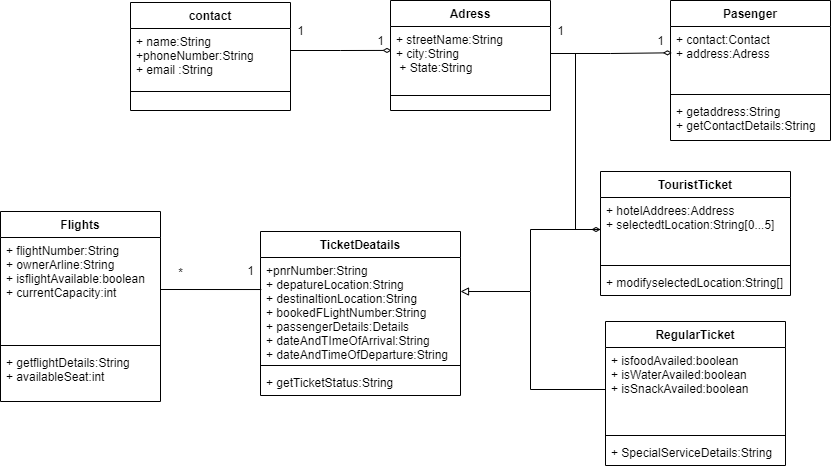

The diagram above was exported from draw.io. Its source (the exported page's mxGraphModel, read from the mxfile embedded in the PNG):
<mxGraphModel dx="1746" dy="449" grid="1" gridSize="10" guides="1" tooltips="1" connect="1" arrows="1" fold="1" page="1" pageScale="1" pageWidth="827" pageHeight="1169" math="0" shadow="0">
  <root>
    <mxCell id="WIyWlLk6GJQsqaUBKTNV-0" />
    <mxCell id="WIyWlLk6GJQsqaUBKTNV-1" parent="WIyWlLk6GJQsqaUBKTNV-0" />
    <mxCell id="C47w4PDdqKgOyR3Bf2Ul-8" value="contact" style="swimlane;fontStyle=1;align=center;verticalAlign=top;childLayout=stackLayout;horizontal=1;startSize=26;horizontalStack=0;resizeParent=1;resizeParentMax=0;resizeLast=0;collapsible=1;marginBottom=0;" vertex="1" parent="WIyWlLk6GJQsqaUBKTNV-1">
      <mxGeometry x="-30" y="21" width="160" height="108" as="geometry" />
    </mxCell>
    <mxCell id="C47w4PDdqKgOyR3Bf2Ul-9" value="+ name:String&#10;+phoneNumber:String&#10;+ email :String&#10;" style="text;strokeColor=none;fillColor=none;align=left;verticalAlign=top;spacingLeft=4;spacingRight=4;overflow=hidden;rotatable=0;points=[[0,0.5],[1,0.5]];portConstraint=eastwest;" vertex="1" parent="C47w4PDdqKgOyR3Bf2Ul-8">
      <mxGeometry y="26" width="160" height="44" as="geometry" />
    </mxCell>
    <mxCell id="C47w4PDdqKgOyR3Bf2Ul-10" value="" style="line;strokeWidth=1;fillColor=none;align=left;verticalAlign=middle;spacingTop=-1;spacingLeft=3;spacingRight=3;rotatable=0;labelPosition=right;points=[];portConstraint=eastwest;" vertex="1" parent="C47w4PDdqKgOyR3Bf2Ul-8">
      <mxGeometry y="70" width="160" height="38" as="geometry" />
    </mxCell>
    <mxCell id="C47w4PDdqKgOyR3Bf2Ul-12" value="Adress" style="swimlane;fontStyle=1;align=center;verticalAlign=top;childLayout=stackLayout;horizontal=1;startSize=26;horizontalStack=0;resizeParent=1;resizeParentMax=0;resizeLast=0;collapsible=1;marginBottom=0;" vertex="1" parent="WIyWlLk6GJQsqaUBKTNV-1">
      <mxGeometry x="230" y="19" width="160" height="110" as="geometry" />
    </mxCell>
    <mxCell id="C47w4PDdqKgOyR3Bf2Ul-13" value="+ streetName:String&#10;+ city:String&#10; + State:String" style="text;strokeColor=none;fillColor=none;align=left;verticalAlign=top;spacingLeft=4;spacingRight=4;overflow=hidden;rotatable=0;points=[[0,0.5],[1,0.5]];portConstraint=eastwest;" vertex="1" parent="C47w4PDdqKgOyR3Bf2Ul-12">
      <mxGeometry y="26" width="160" height="54" as="geometry" />
    </mxCell>
    <mxCell id="C47w4PDdqKgOyR3Bf2Ul-14" value="" style="line;strokeWidth=1;fillColor=none;align=left;verticalAlign=middle;spacingTop=-1;spacingLeft=3;spacingRight=3;rotatable=0;labelPosition=right;points=[];portConstraint=eastwest;" vertex="1" parent="C47w4PDdqKgOyR3Bf2Ul-12">
      <mxGeometry y="80" width="160" height="30" as="geometry" />
    </mxCell>
    <mxCell id="C47w4PDdqKgOyR3Bf2Ul-16" value="Flights" style="swimlane;fontStyle=1;align=center;verticalAlign=top;childLayout=stackLayout;horizontal=1;startSize=26;horizontalStack=0;resizeParent=1;resizeParentMax=0;resizeLast=0;collapsible=1;marginBottom=0;" vertex="1" parent="WIyWlLk6GJQsqaUBKTNV-1">
      <mxGeometry x="-160" y="230" width="160" height="190" as="geometry" />
    </mxCell>
    <mxCell id="C47w4PDdqKgOyR3Bf2Ul-17" value="+ flightNumber:String&#10;+ ownerArline:String&#10;+ isflightAvailable:boolean&#10;+ currentCapacity:int&#10;&#10;" style="text;strokeColor=none;fillColor=none;align=left;verticalAlign=top;spacingLeft=4;spacingRight=4;overflow=hidden;rotatable=0;points=[[0,0.5],[1,0.5]];portConstraint=eastwest;" vertex="1" parent="C47w4PDdqKgOyR3Bf2Ul-16">
      <mxGeometry y="26" width="160" height="104" as="geometry" />
    </mxCell>
    <mxCell id="C47w4PDdqKgOyR3Bf2Ul-18" value="" style="line;strokeWidth=1;fillColor=none;align=left;verticalAlign=middle;spacingTop=-1;spacingLeft=3;spacingRight=3;rotatable=0;labelPosition=right;points=[];portConstraint=eastwest;" vertex="1" parent="C47w4PDdqKgOyR3Bf2Ul-16">
      <mxGeometry y="130" width="160" height="8" as="geometry" />
    </mxCell>
    <mxCell id="C47w4PDdqKgOyR3Bf2Ul-19" value="+ getflightDetails:String&#10;+ availableSeat:int" style="text;strokeColor=none;fillColor=none;align=left;verticalAlign=top;spacingLeft=4;spacingRight=4;overflow=hidden;rotatable=0;points=[[0,0.5],[1,0.5]];portConstraint=eastwest;" vertex="1" parent="C47w4PDdqKgOyR3Bf2Ul-16">
      <mxGeometry y="138" width="160" height="52" as="geometry" />
    </mxCell>
    <mxCell id="C47w4PDdqKgOyR3Bf2Ul-21" value="TicketDeatails" style="swimlane;fontStyle=1;align=center;verticalAlign=top;childLayout=stackLayout;horizontal=1;startSize=26;horizontalStack=0;resizeParent=1;resizeParentMax=0;resizeLast=0;collapsible=1;marginBottom=0;" vertex="1" parent="WIyWlLk6GJQsqaUBKTNV-1">
      <mxGeometry x="100" y="250" width="200" height="164" as="geometry" />
    </mxCell>
    <mxCell id="C47w4PDdqKgOyR3Bf2Ul-22" value="+pnrNumber:String&#10;+ depatureLocation:String&#10;+ destinaltionLocation:String&#10;+ bookedFLightNumber:String&#10;+ passengerDetails:Details&#10;+ dateAndTImeOfArrival:String&#10;+ dateAndTimeOfDeparture:String" style="text;strokeColor=none;fillColor=none;align=left;verticalAlign=top;spacingLeft=4;spacingRight=4;overflow=hidden;rotatable=0;points=[[0,0.5],[1,0.5]];portConstraint=eastwest;" vertex="1" parent="C47w4PDdqKgOyR3Bf2Ul-21">
      <mxGeometry y="26" width="200" height="104" as="geometry" />
    </mxCell>
    <mxCell id="C47w4PDdqKgOyR3Bf2Ul-23" value="" style="line;strokeWidth=1;fillColor=none;align=left;verticalAlign=middle;spacingTop=-1;spacingLeft=3;spacingRight=3;rotatable=0;labelPosition=right;points=[];portConstraint=eastwest;" vertex="1" parent="C47w4PDdqKgOyR3Bf2Ul-21">
      <mxGeometry y="130" width="200" height="8" as="geometry" />
    </mxCell>
    <mxCell id="C47w4PDdqKgOyR3Bf2Ul-24" value="+ getTicketStatus:String" style="text;strokeColor=none;fillColor=none;align=left;verticalAlign=top;spacingLeft=4;spacingRight=4;overflow=hidden;rotatable=0;points=[[0,0.5],[1,0.5]];portConstraint=eastwest;" vertex="1" parent="C47w4PDdqKgOyR3Bf2Ul-21">
      <mxGeometry y="138" width="200" height="26" as="geometry" />
    </mxCell>
    <mxCell id="C47w4PDdqKgOyR3Bf2Ul-25" value="RegularTicket" style="swimlane;fontStyle=1;align=center;verticalAlign=top;childLayout=stackLayout;horizontal=1;startSize=26;horizontalStack=0;resizeParent=1;resizeParentMax=0;resizeLast=0;collapsible=1;marginBottom=0;" vertex="1" parent="WIyWlLk6GJQsqaUBKTNV-1">
      <mxGeometry x="445" y="340" width="180" height="144" as="geometry" />
    </mxCell>
    <mxCell id="C47w4PDdqKgOyR3Bf2Ul-26" value="+ isfoodAvailed:boolean&#10;+ isWaterAvailed:boolean&#10;+ isSnackAvailed:boolean&#10;&#10;" style="text;strokeColor=none;fillColor=none;align=left;verticalAlign=top;spacingLeft=4;spacingRight=4;overflow=hidden;rotatable=0;points=[[0,0.5],[1,0.5]];portConstraint=eastwest;" vertex="1" parent="C47w4PDdqKgOyR3Bf2Ul-25">
      <mxGeometry y="26" width="180" height="84" as="geometry" />
    </mxCell>
    <mxCell id="C47w4PDdqKgOyR3Bf2Ul-27" value="" style="line;strokeWidth=1;fillColor=none;align=left;verticalAlign=middle;spacingTop=-1;spacingLeft=3;spacingRight=3;rotatable=0;labelPosition=right;points=[];portConstraint=eastwest;" vertex="1" parent="C47w4PDdqKgOyR3Bf2Ul-25">
      <mxGeometry y="110" width="180" height="8" as="geometry" />
    </mxCell>
    <mxCell id="C47w4PDdqKgOyR3Bf2Ul-28" value="+ SpecialServiceDetails:String" style="text;strokeColor=none;fillColor=none;align=left;verticalAlign=top;spacingLeft=4;spacingRight=4;overflow=hidden;rotatable=0;points=[[0,0.5],[1,0.5]];portConstraint=eastwest;" vertex="1" parent="C47w4PDdqKgOyR3Bf2Ul-25">
      <mxGeometry y="118" width="180" height="26" as="geometry" />
    </mxCell>
    <mxCell id="C47w4PDdqKgOyR3Bf2Ul-29" value="TouristTicket" style="swimlane;fontStyle=1;align=center;verticalAlign=top;childLayout=stackLayout;horizontal=1;startSize=26;horizontalStack=0;resizeParent=1;resizeParentMax=0;resizeLast=0;collapsible=1;marginBottom=0;" vertex="1" parent="WIyWlLk6GJQsqaUBKTNV-1">
      <mxGeometry x="440" y="190" width="190" height="124" as="geometry" />
    </mxCell>
    <mxCell id="C47w4PDdqKgOyR3Bf2Ul-30" value="+ hotelAddrees:Address&#10;+ selectedtLocation:String[0...5]" style="text;strokeColor=none;fillColor=none;align=left;verticalAlign=top;spacingLeft=4;spacingRight=4;overflow=hidden;rotatable=0;points=[[0,0.5],[1,0.5]];portConstraint=eastwest;" vertex="1" parent="C47w4PDdqKgOyR3Bf2Ul-29">
      <mxGeometry y="26" width="190" height="64" as="geometry" />
    </mxCell>
    <mxCell id="C47w4PDdqKgOyR3Bf2Ul-31" value="" style="line;strokeWidth=1;fillColor=none;align=left;verticalAlign=middle;spacingTop=-1;spacingLeft=3;spacingRight=3;rotatable=0;labelPosition=right;points=[];portConstraint=eastwest;" vertex="1" parent="C47w4PDdqKgOyR3Bf2Ul-29">
      <mxGeometry y="90" width="190" height="8" as="geometry" />
    </mxCell>
    <mxCell id="C47w4PDdqKgOyR3Bf2Ul-32" value="+ modifyselectedLocation:String[]" style="text;strokeColor=none;fillColor=none;align=left;verticalAlign=top;spacingLeft=4;spacingRight=4;overflow=hidden;rotatable=0;points=[[0,0.5],[1,0.5]];portConstraint=eastwest;" vertex="1" parent="C47w4PDdqKgOyR3Bf2Ul-29">
      <mxGeometry y="98" width="190" height="26" as="geometry" />
    </mxCell>
    <mxCell id="C47w4PDdqKgOyR3Bf2Ul-37" value="Pasenger" style="swimlane;fontStyle=1;align=center;verticalAlign=top;childLayout=stackLayout;horizontal=1;startSize=26;horizontalStack=0;resizeParent=1;resizeParentMax=0;resizeLast=0;collapsible=1;marginBottom=0;" vertex="1" parent="WIyWlLk6GJQsqaUBKTNV-1">
      <mxGeometry x="510" y="19" width="160" height="140" as="geometry" />
    </mxCell>
    <mxCell id="C47w4PDdqKgOyR3Bf2Ul-38" value="+ contact:Contact&#10;+ address:Adress" style="text;strokeColor=none;fillColor=none;align=left;verticalAlign=top;spacingLeft=4;spacingRight=4;overflow=hidden;rotatable=0;points=[[0,0.5],[1,0.5]];portConstraint=eastwest;" vertex="1" parent="C47w4PDdqKgOyR3Bf2Ul-37">
      <mxGeometry y="26" width="160" height="64" as="geometry" />
    </mxCell>
    <mxCell id="C47w4PDdqKgOyR3Bf2Ul-39" value="" style="line;strokeWidth=1;fillColor=none;align=left;verticalAlign=middle;spacingTop=-1;spacingLeft=3;spacingRight=3;rotatable=0;labelPosition=right;points=[];portConstraint=eastwest;" vertex="1" parent="C47w4PDdqKgOyR3Bf2Ul-37">
      <mxGeometry y="90" width="160" height="8" as="geometry" />
    </mxCell>
    <mxCell id="C47w4PDdqKgOyR3Bf2Ul-40" value="+ getaddress:String&#10;+ getContactDetails:String" style="text;strokeColor=none;fillColor=none;align=left;verticalAlign=top;spacingLeft=4;spacingRight=4;overflow=hidden;rotatable=0;points=[[0,0.5],[1,0.5]];portConstraint=eastwest;" vertex="1" parent="C47w4PDdqKgOyR3Bf2Ul-37">
      <mxGeometry y="98" width="160" height="42" as="geometry" />
    </mxCell>
    <mxCell id="C47w4PDdqKgOyR3Bf2Ul-44" style="edgeStyle=orthogonalEdgeStyle;rounded=0;orthogonalLoop=1;jettySize=auto;html=1;entryX=0.006;entryY=0.443;entryDx=0;entryDy=0;entryPerimeter=0;endArrow=diamondThin;endFill=0;" edge="1" parent="WIyWlLk6GJQsqaUBKTNV-1" source="C47w4PDdqKgOyR3Bf2Ul-9" target="C47w4PDdqKgOyR3Bf2Ul-13">
      <mxGeometry relative="1" as="geometry" />
    </mxCell>
    <mxCell id="C47w4PDdqKgOyR3Bf2Ul-45" style="edgeStyle=orthogonalEdgeStyle;rounded=0;orthogonalLoop=1;jettySize=auto;html=1;entryX=0.009;entryY=0.411;entryDx=0;entryDy=0;entryPerimeter=0;endArrow=diamondThin;endFill=0;" edge="1" parent="WIyWlLk6GJQsqaUBKTNV-1" source="C47w4PDdqKgOyR3Bf2Ul-13" target="C47w4PDdqKgOyR3Bf2Ul-38">
      <mxGeometry relative="1" as="geometry" />
    </mxCell>
    <mxCell id="C47w4PDdqKgOyR3Bf2Ul-47" style="edgeStyle=orthogonalEdgeStyle;rounded=0;orthogonalLoop=1;jettySize=auto;html=1;endArrow=diamondThin;endFill=0;" edge="1" parent="WIyWlLk6GJQsqaUBKTNV-1" source="C47w4PDdqKgOyR3Bf2Ul-13" target="C47w4PDdqKgOyR3Bf2Ul-30">
      <mxGeometry relative="1" as="geometry" />
    </mxCell>
    <mxCell id="C47w4PDdqKgOyR3Bf2Ul-48" style="edgeStyle=orthogonalEdgeStyle;rounded=0;orthogonalLoop=1;jettySize=auto;html=1;entryX=1;entryY=0.327;entryDx=0;entryDy=0;entryPerimeter=0;endArrow=block;endFill=0;" edge="1" parent="WIyWlLk6GJQsqaUBKTNV-1" source="C47w4PDdqKgOyR3Bf2Ul-30" target="C47w4PDdqKgOyR3Bf2Ul-22">
      <mxGeometry relative="1" as="geometry" />
    </mxCell>
    <mxCell id="C47w4PDdqKgOyR3Bf2Ul-49" style="edgeStyle=orthogonalEdgeStyle;rounded=0;orthogonalLoop=1;jettySize=auto;html=1;endArrow=none;endFill=0;" edge="1" parent="WIyWlLk6GJQsqaUBKTNV-1" source="C47w4PDdqKgOyR3Bf2Ul-26">
      <mxGeometry relative="1" as="geometry">
        <mxPoint x="370" y="310" as="targetPoint" />
      </mxGeometry>
    </mxCell>
    <mxCell id="C47w4PDdqKgOyR3Bf2Ul-50" style="edgeStyle=orthogonalEdgeStyle;rounded=0;orthogonalLoop=1;jettySize=auto;html=1;exitX=1;exitY=0.5;exitDx=0;exitDy=0;entryX=0.004;entryY=0.308;entryDx=0;entryDy=0;entryPerimeter=0;endArrow=none;endFill=0;" edge="1" parent="WIyWlLk6GJQsqaUBKTNV-1" source="C47w4PDdqKgOyR3Bf2Ul-17" target="C47w4PDdqKgOyR3Bf2Ul-22">
      <mxGeometry relative="1" as="geometry" />
    </mxCell>
    <mxCell id="C47w4PDdqKgOyR3Bf2Ul-52" value="*" style="text;html=1;align=center;verticalAlign=middle;resizable=0;points=[];autosize=1;strokeColor=none;fillColor=none;" vertex="1" parent="WIyWlLk6GJQsqaUBKTNV-1">
      <mxGeometry x="10" y="282" width="20" height="20" as="geometry" />
    </mxCell>
    <mxCell id="C47w4PDdqKgOyR3Bf2Ul-53" value="1" style="text;html=1;align=center;verticalAlign=middle;resizable=0;points=[];autosize=1;strokeColor=none;fillColor=none;" vertex="1" parent="WIyWlLk6GJQsqaUBKTNV-1">
      <mxGeometry x="80" y="280" width="20" height="20" as="geometry" />
    </mxCell>
    <mxCell id="C47w4PDdqKgOyR3Bf2Ul-54" value="1" style="text;html=1;align=center;verticalAlign=middle;resizable=0;points=[];autosize=1;strokeColor=none;fillColor=none;" vertex="1" parent="WIyWlLk6GJQsqaUBKTNV-1">
      <mxGeometry x="490" y="50" width="20" height="20" as="geometry" />
    </mxCell>
    <mxCell id="C47w4PDdqKgOyR3Bf2Ul-55" value="1" style="text;html=1;align=center;verticalAlign=middle;resizable=0;points=[];autosize=1;strokeColor=none;fillColor=none;" vertex="1" parent="WIyWlLk6GJQsqaUBKTNV-1">
      <mxGeometry x="390" y="40" width="20" height="20" as="geometry" />
    </mxCell>
    <mxCell id="C47w4PDdqKgOyR3Bf2Ul-56" value="1" style="text;html=1;align=center;verticalAlign=middle;resizable=0;points=[];autosize=1;strokeColor=none;fillColor=none;" vertex="1" parent="WIyWlLk6GJQsqaUBKTNV-1">
      <mxGeometry x="210" y="50" width="20" height="20" as="geometry" />
    </mxCell>
    <mxCell id="C47w4PDdqKgOyR3Bf2Ul-57" value="1" style="text;html=1;align=center;verticalAlign=middle;resizable=0;points=[];autosize=1;strokeColor=none;fillColor=none;" vertex="1" parent="WIyWlLk6GJQsqaUBKTNV-1">
      <mxGeometry x="130" y="40" width="20" height="20" as="geometry" />
    </mxCell>
  </root>
</mxGraphModel>